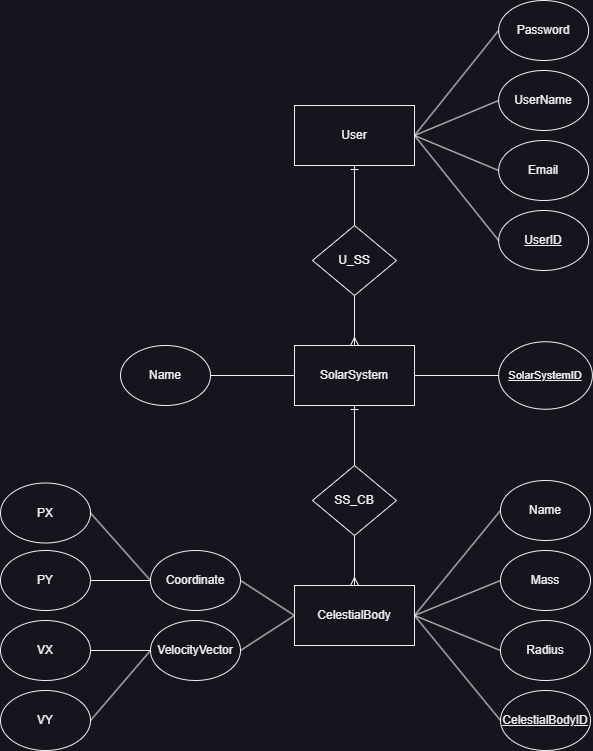

The diagram above was exported from draw.io. Its source (the exported page's mxGraphModel, read from the mxfile embedded in the PNG):
<mxGraphModel dx="1418" dy="868" grid="1" gridSize="10" guides="1" tooltips="1" connect="1" arrows="1" fold="1" page="1" pageScale="1" pageWidth="827" pageHeight="1169" math="0" shadow="0">
  <root>
    <mxCell id="0" />
    <mxCell id="1" parent="0" />
    <mxCell id="6iyphsPRrc47y0SNgcPY-1" value="User" style="rounded=0;whiteSpace=wrap;html=1;" parent="1" vertex="1">
      <mxGeometry x="354" y="220" width="120" height="60" as="geometry" />
    </mxCell>
    <mxCell id="6iyphsPRrc47y0SNgcPY-2" value="SolarSystem" style="rounded=0;whiteSpace=wrap;html=1;" parent="1" vertex="1">
      <mxGeometry x="354" y="460" width="120" height="60" as="geometry" />
    </mxCell>
    <mxCell id="6iyphsPRrc47y0SNgcPY-3" value="CelestialBody" style="rounded=0;whiteSpace=wrap;html=1;" parent="1" vertex="1">
      <mxGeometry x="354" y="700" width="120" height="60" as="geometry" />
    </mxCell>
    <mxCell id="6iyphsPRrc47y0SNgcPY-4" value="Password" style="ellipse;whiteSpace=wrap;html=1;" parent="1" vertex="1">
      <mxGeometry x="558.13" y="115" width="90" height="60" as="geometry" />
    </mxCell>
    <mxCell id="6iyphsPRrc47y0SNgcPY-5" value="UserName" style="ellipse;whiteSpace=wrap;html=1;" parent="1" vertex="1">
      <mxGeometry x="558.13" y="185" width="90" height="60" as="geometry" />
    </mxCell>
    <mxCell id="6iyphsPRrc47y0SNgcPY-6" value="Email" style="ellipse;whiteSpace=wrap;html=1;" parent="1" vertex="1">
      <mxGeometry x="558.13" y="255" width="90" height="60" as="geometry" />
    </mxCell>
    <mxCell id="6iyphsPRrc47y0SNgcPY-7" value="" style="endArrow=none;html=1;rounded=0;entryX=1;entryY=0.5;entryDx=0;entryDy=0;exitX=0;exitY=0.5;exitDx=0;exitDy=0;" parent="1" source="6iyphsPRrc47y0SNgcPY-4" target="6iyphsPRrc47y0SNgcPY-1" edge="1">
      <mxGeometry width="50" height="50" relative="1" as="geometry">
        <mxPoint x="390" y="470" as="sourcePoint" />
        <mxPoint x="440" y="420" as="targetPoint" />
      </mxGeometry>
    </mxCell>
    <mxCell id="6iyphsPRrc47y0SNgcPY-8" value="" style="endArrow=none;html=1;rounded=0;entryX=1;entryY=0.5;entryDx=0;entryDy=0;exitX=0;exitY=0.5;exitDx=0;exitDy=0;" parent="1" source="6iyphsPRrc47y0SNgcPY-5" target="6iyphsPRrc47y0SNgcPY-1" edge="1">
      <mxGeometry width="50" height="50" relative="1" as="geometry">
        <mxPoint x="390" y="470" as="sourcePoint" />
        <mxPoint x="440" y="420" as="targetPoint" />
      </mxGeometry>
    </mxCell>
    <mxCell id="6iyphsPRrc47y0SNgcPY-9" value="" style="endArrow=none;html=1;rounded=0;entryX=1;entryY=0.5;entryDx=0;entryDy=0;exitX=0;exitY=0.5;exitDx=0;exitDy=0;" parent="1" source="6iyphsPRrc47y0SNgcPY-6" target="6iyphsPRrc47y0SNgcPY-1" edge="1">
      <mxGeometry width="50" height="50" relative="1" as="geometry">
        <mxPoint x="390" y="470" as="sourcePoint" />
        <mxPoint x="440" y="420" as="targetPoint" />
      </mxGeometry>
    </mxCell>
    <mxCell id="6iyphsPRrc47y0SNgcPY-10" value="Name" style="ellipse;whiteSpace=wrap;html=1;" parent="1" vertex="1">
      <mxGeometry x="560" y="595" width="90" height="60" as="geometry" />
    </mxCell>
    <mxCell id="6iyphsPRrc47y0SNgcPY-13" value="Mass" style="ellipse;whiteSpace=wrap;html=1;" parent="1" vertex="1">
      <mxGeometry x="560" y="665" width="90" height="60" as="geometry" />
    </mxCell>
    <mxCell id="6iyphsPRrc47y0SNgcPY-14" value="Radius" style="ellipse;whiteSpace=wrap;html=1;" parent="1" vertex="1">
      <mxGeometry x="560" y="735" width="90" height="60" as="geometry" />
    </mxCell>
    <mxCell id="6iyphsPRrc47y0SNgcPY-15" value="Coordinate" style="ellipse;whiteSpace=wrap;html=1;" parent="1" vertex="1">
      <mxGeometry x="210" y="665" width="90" height="60" as="geometry" />
    </mxCell>
    <mxCell id="6iyphsPRrc47y0SNgcPY-16" value="VX" style="ellipse;whiteSpace=wrap;html=1;" parent="1" vertex="1">
      <mxGeometry x="60" y="735" width="90" height="60" as="geometry" />
    </mxCell>
    <mxCell id="6iyphsPRrc47y0SNgcPY-17" value="PY" style="ellipse;whiteSpace=wrap;html=1;" parent="1" vertex="1">
      <mxGeometry x="60" y="665" width="90" height="60" as="geometry" />
    </mxCell>
    <mxCell id="6iyphsPRrc47y0SNgcPY-18" value="PX" style="ellipse;whiteSpace=wrap;html=1;" parent="1" vertex="1">
      <mxGeometry x="60" y="597.5" width="90" height="60" as="geometry" />
    </mxCell>
    <mxCell id="6iyphsPRrc47y0SNgcPY-19" value="VY" style="ellipse;whiteSpace=wrap;html=1;" parent="1" vertex="1">
      <mxGeometry x="60" y="805" width="90" height="60" as="geometry" />
    </mxCell>
    <mxCell id="6iyphsPRrc47y0SNgcPY-20" value="" style="endArrow=none;html=1;rounded=0;exitX=0;exitY=0.5;exitDx=0;exitDy=0;entryX=1;entryY=0.5;entryDx=0;entryDy=0;" parent="1" source="6iyphsPRrc47y0SNgcPY-15" target="6iyphsPRrc47y0SNgcPY-17" edge="1">
      <mxGeometry width="50" height="50" relative="1" as="geometry">
        <mxPoint x="390" y="620" as="sourcePoint" />
        <mxPoint x="440" y="570" as="targetPoint" />
      </mxGeometry>
    </mxCell>
    <mxCell id="6iyphsPRrc47y0SNgcPY-21" value="" style="endArrow=none;html=1;rounded=0;entryX=1;entryY=0.5;entryDx=0;entryDy=0;exitX=0;exitY=0.5;exitDx=0;exitDy=0;" parent="1" source="6iyphsPRrc47y0SNgcPY-15" target="6iyphsPRrc47y0SNgcPY-18" edge="1">
      <mxGeometry width="50" height="50" relative="1" as="geometry">
        <mxPoint x="390" y="620" as="sourcePoint" />
        <mxPoint x="440" y="570" as="targetPoint" />
      </mxGeometry>
    </mxCell>
    <mxCell id="6iyphsPRrc47y0SNgcPY-22" value="" style="endArrow=none;html=1;rounded=0;exitX=1;exitY=0.5;exitDx=0;exitDy=0;entryX=0;entryY=0.5;entryDx=0;entryDy=0;" parent="1" source="6iyphsPRrc47y0SNgcPY-16" target="Pl_R_mpk4jTf53UK7Xrr-1" edge="1">
      <mxGeometry width="50" height="50" relative="1" as="geometry">
        <mxPoint x="390" y="620" as="sourcePoint" />
        <mxPoint x="440" y="570" as="targetPoint" />
      </mxGeometry>
    </mxCell>
    <mxCell id="6iyphsPRrc47y0SNgcPY-23" value="" style="endArrow=none;html=1;rounded=0;exitX=1;exitY=0.5;exitDx=0;exitDy=0;entryX=0;entryY=0.5;entryDx=0;entryDy=0;" parent="1" source="6iyphsPRrc47y0SNgcPY-19" target="Pl_R_mpk4jTf53UK7Xrr-1" edge="1">
      <mxGeometry width="50" height="50" relative="1" as="geometry">
        <mxPoint x="390" y="620" as="sourcePoint" />
        <mxPoint x="440" y="570" as="targetPoint" />
      </mxGeometry>
    </mxCell>
    <mxCell id="6iyphsPRrc47y0SNgcPY-25" value="" style="endArrow=none;html=1;rounded=0;entryX=0;entryY=0.5;entryDx=0;entryDy=0;exitX=1;exitY=0.5;exitDx=0;exitDy=0;" parent="1" source="6iyphsPRrc47y0SNgcPY-3" target="6iyphsPRrc47y0SNgcPY-10" edge="1">
      <mxGeometry width="50" height="50" relative="1" as="geometry">
        <mxPoint x="390" y="620" as="sourcePoint" />
        <mxPoint x="440" y="570" as="targetPoint" />
      </mxGeometry>
    </mxCell>
    <mxCell id="6iyphsPRrc47y0SNgcPY-26" value="" style="endArrow=none;html=1;rounded=0;entryX=0;entryY=0.5;entryDx=0;entryDy=0;exitX=1;exitY=0.5;exitDx=0;exitDy=0;" parent="1" source="6iyphsPRrc47y0SNgcPY-3" target="6iyphsPRrc47y0SNgcPY-13" edge="1">
      <mxGeometry width="50" height="50" relative="1" as="geometry">
        <mxPoint x="390" y="620" as="sourcePoint" />
        <mxPoint x="440" y="570" as="targetPoint" />
      </mxGeometry>
    </mxCell>
    <mxCell id="6iyphsPRrc47y0SNgcPY-27" value="" style="endArrow=none;html=1;rounded=0;entryX=0;entryY=0.5;entryDx=0;entryDy=0;exitX=1;exitY=0.5;exitDx=0;exitDy=0;" parent="1" source="6iyphsPRrc47y0SNgcPY-3" target="6iyphsPRrc47y0SNgcPY-14" edge="1">
      <mxGeometry width="50" height="50" relative="1" as="geometry">
        <mxPoint x="390" y="620" as="sourcePoint" />
        <mxPoint x="440" y="570" as="targetPoint" />
      </mxGeometry>
    </mxCell>
    <mxCell id="6iyphsPRrc47y0SNgcPY-28" value="" style="endArrow=none;html=1;rounded=0;entryX=0;entryY=0.5;entryDx=0;entryDy=0;exitX=1;exitY=0.5;exitDx=0;exitDy=0;" parent="1" source="6iyphsPRrc47y0SNgcPY-15" target="6iyphsPRrc47y0SNgcPY-3" edge="1">
      <mxGeometry width="50" height="50" relative="1" as="geometry">
        <mxPoint x="390" y="620" as="sourcePoint" />
        <mxPoint x="280" y="630" as="targetPoint" />
      </mxGeometry>
    </mxCell>
    <mxCell id="6iyphsPRrc47y0SNgcPY-29" value="&lt;u&gt;CelestialBodyID&lt;/u&gt;" style="ellipse;whiteSpace=wrap;html=1;" parent="1" vertex="1">
      <mxGeometry x="560" y="805" width="90" height="60" as="geometry" />
    </mxCell>
    <mxCell id="6iyphsPRrc47y0SNgcPY-30" value="" style="endArrow=none;html=1;rounded=0;entryX=0;entryY=0.5;entryDx=0;entryDy=0;exitX=1;exitY=0.5;exitDx=0;exitDy=0;" parent="1" source="6iyphsPRrc47y0SNgcPY-3" target="6iyphsPRrc47y0SNgcPY-29" edge="1">
      <mxGeometry width="50" height="50" relative="1" as="geometry">
        <mxPoint x="390" y="620" as="sourcePoint" />
        <mxPoint x="440" y="570" as="targetPoint" />
      </mxGeometry>
    </mxCell>
    <mxCell id="6iyphsPRrc47y0SNgcPY-31" value="U_SS" style="rhombus;whiteSpace=wrap;html=1;" parent="1" vertex="1">
      <mxGeometry x="372" y="340" width="84" height="70" as="geometry" />
    </mxCell>
    <mxCell id="6iyphsPRrc47y0SNgcPY-32" value="SS_CB" style="rhombus;whiteSpace=wrap;html=1;" parent="1" vertex="1">
      <mxGeometry x="372" y="580" width="84" height="70" as="geometry" />
    </mxCell>
    <mxCell id="6iyphsPRrc47y0SNgcPY-36" value="" style="fontSize=12;html=1;endArrow=ERone;endFill=1;rounded=0;entryX=0.5;entryY=1;entryDx=0;entryDy=0;exitX=0.5;exitY=0;exitDx=0;exitDy=0;" parent="1" source="6iyphsPRrc47y0SNgcPY-31" target="6iyphsPRrc47y0SNgcPY-1" edge="1">
      <mxGeometry width="100" height="100" relative="1" as="geometry">
        <mxPoint x="490" y="590" as="sourcePoint" />
        <mxPoint x="630" y="520" as="targetPoint" />
      </mxGeometry>
    </mxCell>
    <mxCell id="6iyphsPRrc47y0SNgcPY-37" value="" style="fontSize=12;html=1;endArrow=ERmany;rounded=0;entryX=0.5;entryY=0;entryDx=0;entryDy=0;exitX=0.5;exitY=1;exitDx=0;exitDy=0;" parent="1" source="6iyphsPRrc47y0SNgcPY-31" target="6iyphsPRrc47y0SNgcPY-2" edge="1">
      <mxGeometry width="100" height="100" relative="1" as="geometry">
        <mxPoint x="520" y="590" as="sourcePoint" />
        <mxPoint x="570" y="470" as="targetPoint" />
      </mxGeometry>
    </mxCell>
    <mxCell id="6iyphsPRrc47y0SNgcPY-38" value="" style="fontSize=12;html=1;endArrow=ERmany;rounded=0;entryX=0.5;entryY=0;entryDx=0;entryDy=0;exitX=0.5;exitY=1;exitDx=0;exitDy=0;" parent="1" source="6iyphsPRrc47y0SNgcPY-32" target="6iyphsPRrc47y0SNgcPY-3" edge="1">
      <mxGeometry width="100" height="100" relative="1" as="geometry">
        <mxPoint x="450" y="640" as="sourcePoint" />
        <mxPoint x="550" y="540" as="targetPoint" />
      </mxGeometry>
    </mxCell>
    <mxCell id="6iyphsPRrc47y0SNgcPY-39" value="" style="fontSize=12;html=1;endArrow=ERone;endFill=1;rounded=0;entryX=0.5;entryY=1;entryDx=0;entryDy=0;exitX=0.5;exitY=0;exitDx=0;exitDy=0;" parent="1" source="6iyphsPRrc47y0SNgcPY-32" target="6iyphsPRrc47y0SNgcPY-2" edge="1">
      <mxGeometry width="100" height="100" relative="1" as="geometry">
        <mxPoint x="450" y="640" as="sourcePoint" />
        <mxPoint x="550" y="540" as="targetPoint" />
      </mxGeometry>
    </mxCell>
    <mxCell id="6iyphsPRrc47y0SNgcPY-40" value="&lt;u&gt;&lt;font style=&quot;font-size: 11px;&quot;&gt;SolarSystemID&lt;/font&gt;&lt;/u&gt;" style="ellipse;whiteSpace=wrap;html=1;" parent="1" vertex="1">
      <mxGeometry x="558.13" y="456.25" width="93.75" height="67.5" as="geometry" />
    </mxCell>
    <mxCell id="6iyphsPRrc47y0SNgcPY-41" value="" style="endArrow=none;html=1;rounded=0;entryX=0;entryY=0.5;entryDx=0;entryDy=0;exitX=1;exitY=0.5;exitDx=0;exitDy=0;" parent="1" source="6iyphsPRrc47y0SNgcPY-2" target="6iyphsPRrc47y0SNgcPY-40" edge="1">
      <mxGeometry width="50" height="50" relative="1" as="geometry">
        <mxPoint x="470" y="610" as="sourcePoint" />
        <mxPoint x="520" y="560" as="targetPoint" />
      </mxGeometry>
    </mxCell>
    <mxCell id="6iyphsPRrc47y0SNgcPY-42" value="&lt;u&gt;UserID&lt;/u&gt;" style="ellipse;whiteSpace=wrap;html=1;" parent="1" vertex="1">
      <mxGeometry x="558.14" y="325" width="90" height="60" as="geometry" />
    </mxCell>
    <mxCell id="6iyphsPRrc47y0SNgcPY-43" value="" style="endArrow=none;html=1;rounded=0;entryX=0;entryY=0.5;entryDx=0;entryDy=0;exitX=1;exitY=0.5;exitDx=0;exitDy=0;" parent="1" source="6iyphsPRrc47y0SNgcPY-1" target="6iyphsPRrc47y0SNgcPY-42" edge="1">
      <mxGeometry width="50" height="50" relative="1" as="geometry">
        <mxPoint x="470" y="490" as="sourcePoint" />
        <mxPoint x="520" y="440" as="targetPoint" />
      </mxGeometry>
    </mxCell>
    <mxCell id="6iyphsPRrc47y0SNgcPY-44" value="Name" style="ellipse;whiteSpace=wrap;html=1;" parent="1" vertex="1">
      <mxGeometry x="180" y="460" width="90" height="60" as="geometry" />
    </mxCell>
    <mxCell id="6iyphsPRrc47y0SNgcPY-45" value="" style="endArrow=none;html=1;rounded=0;entryX=1;entryY=0.5;entryDx=0;entryDy=0;exitX=0;exitY=0.5;exitDx=0;exitDy=0;" parent="1" source="6iyphsPRrc47y0SNgcPY-2" target="6iyphsPRrc47y0SNgcPY-44" edge="1">
      <mxGeometry width="50" height="50" relative="1" as="geometry">
        <mxPoint x="290" y="360" as="sourcePoint" />
        <mxPoint x="520" y="440" as="targetPoint" />
      </mxGeometry>
    </mxCell>
    <mxCell id="Pl_R_mpk4jTf53UK7Xrr-1" value="VelocityVector" style="ellipse;whiteSpace=wrap;html=1;" parent="1" vertex="1">
      <mxGeometry x="210" y="735" width="90" height="60" as="geometry" />
    </mxCell>
    <mxCell id="Pl_R_mpk4jTf53UK7Xrr-2" value="" style="endArrow=none;html=1;rounded=0;entryX=0;entryY=0.5;entryDx=0;entryDy=0;exitX=1;exitY=0.5;exitDx=0;exitDy=0;" parent="1" source="Pl_R_mpk4jTf53UK7Xrr-1" target="6iyphsPRrc47y0SNgcPY-3" edge="1">
      <mxGeometry width="50" height="50" relative="1" as="geometry">
        <mxPoint x="390" y="470" as="sourcePoint" />
        <mxPoint x="440" y="420" as="targetPoint" />
      </mxGeometry>
    </mxCell>
  </root>
</mxGraphModel>